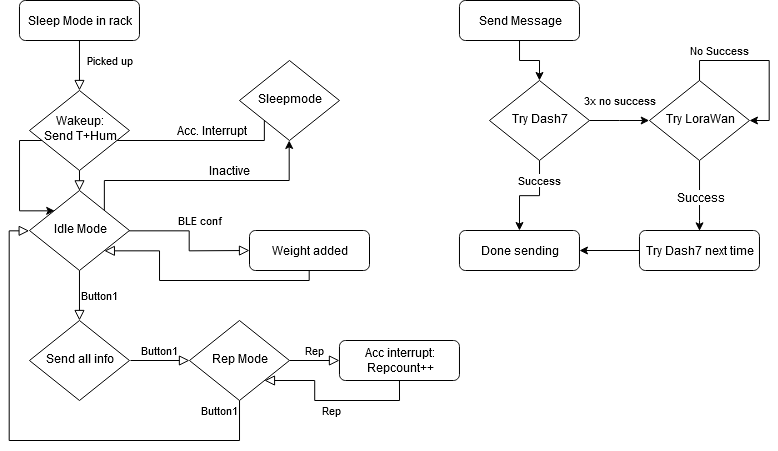

The diagram above was exported from draw.io. Its source (the exported page's mxGraphModel, read from the mxfile embedded in the PNG):
<mxGraphModel dx="981" dy="530" grid="1" gridSize="10" guides="1" tooltips="1" connect="1" arrows="1" fold="1" page="1" pageScale="1" pageWidth="827" pageHeight="1169" math="0" shadow="0">
  <root>
    <mxCell id="WIyWlLk6GJQsqaUBKTNV-0" />
    <mxCell id="WIyWlLk6GJQsqaUBKTNV-1" parent="WIyWlLk6GJQsqaUBKTNV-0" />
    <mxCell id="-KBxx1nD_g2R23lrpAU_-28" style="edgeStyle=orthogonalEdgeStyle;rounded=0;orthogonalLoop=1;jettySize=auto;html=1;entryX=0;entryY=0;entryDx=0;entryDy=0;exitX=0;exitY=1;exitDx=0;exitDy=0;" edge="1" parent="WIyWlLk6GJQsqaUBKTNV-1" source="-KBxx1nD_g2R23lrpAU_-27" target="WIyWlLk6GJQsqaUBKTNV-6">
      <mxGeometry relative="1" as="geometry">
        <Array as="points">
          <mxPoint x="315" y="150" />
          <mxPoint x="70" y="150" />
          <mxPoint x="70" y="220" />
        </Array>
      </mxGeometry>
    </mxCell>
    <mxCell id="-KBxx1nD_g2R23lrpAU_-31" value="Acc. Interrupt" style="text;html=1;align=center;verticalAlign=middle;resizable=0;points=[];labelBackgroundColor=#ffffff;" vertex="1" connectable="0" parent="-KBxx1nD_g2R23lrpAU_-28">
      <mxGeometry x="-0.4908" y="-1" relative="1" as="geometry">
        <mxPoint x="21" y="-9.34" as="offset" />
      </mxGeometry>
    </mxCell>
    <mxCell id="WIyWlLk6GJQsqaUBKTNV-2" value="Picked up" style="rounded=0;html=1;jettySize=auto;orthogonalLoop=1;fontSize=11;endArrow=block;endFill=0;endSize=8;strokeWidth=1;shadow=0;labelBackgroundColor=none;edgeStyle=orthogonalEdgeStyle;" parent="WIyWlLk6GJQsqaUBKTNV-1" source="WIyWlLk6GJQsqaUBKTNV-3" edge="1">
      <mxGeometry x="-0.2" y="30" relative="1" as="geometry">
        <mxPoint x="129.97" y="100" as="targetPoint" />
        <mxPoint as="offset" />
      </mxGeometry>
    </mxCell>
    <mxCell id="WIyWlLk6GJQsqaUBKTNV-3" value="Sleep Mode in rack" style="rounded=1;whiteSpace=wrap;html=1;fontSize=12;glass=0;strokeWidth=1;shadow=0;" parent="WIyWlLk6GJQsqaUBKTNV-1" vertex="1">
      <mxGeometry x="69.97" y="10" width="120" height="40" as="geometry" />
    </mxCell>
    <mxCell id="WIyWlLk6GJQsqaUBKTNV-4" value="Button1" style="rounded=0;html=1;jettySize=auto;orthogonalLoop=1;fontSize=11;endArrow=block;endFill=0;endSize=8;strokeWidth=1;shadow=0;labelBackgroundColor=none;edgeStyle=orthogonalEdgeStyle;" parent="WIyWlLk6GJQsqaUBKTNV-1" source="WIyWlLk6GJQsqaUBKTNV-6" edge="1">
      <mxGeometry y="20" relative="1" as="geometry">
        <mxPoint as="offset" />
        <mxPoint x="129.97" y="330" as="targetPoint" />
      </mxGeometry>
    </mxCell>
    <mxCell id="WIyWlLk6GJQsqaUBKTNV-5" value="BLE conf" style="edgeStyle=orthogonalEdgeStyle;rounded=0;html=1;jettySize=auto;orthogonalLoop=1;fontSize=11;endArrow=block;endFill=0;endSize=8;strokeWidth=1;shadow=0;labelBackgroundColor=none;entryX=0;entryY=0.5;entryDx=0;entryDy=0;" parent="WIyWlLk6GJQsqaUBKTNV-1" source="WIyWlLk6GJQsqaUBKTNV-6" target="WIyWlLk6GJQsqaUBKTNV-7" edge="1">
      <mxGeometry x="-0.1435" y="15" relative="1" as="geometry">
        <mxPoint x="-5" y="-10" as="offset" />
        <mxPoint x="260" y="220" as="targetPoint" />
      </mxGeometry>
    </mxCell>
    <mxCell id="-KBxx1nD_g2R23lrpAU_-29" style="edgeStyle=orthogonalEdgeStyle;rounded=0;orthogonalLoop=1;jettySize=auto;html=1;exitX=1;exitY=0;exitDx=0;exitDy=0;entryX=0.5;entryY=1;entryDx=0;entryDy=0;" edge="1" parent="WIyWlLk6GJQsqaUBKTNV-1" source="WIyWlLk6GJQsqaUBKTNV-6" target="-KBxx1nD_g2R23lrpAU_-27">
      <mxGeometry relative="1" as="geometry">
        <Array as="points">
          <mxPoint x="155" y="190" />
          <mxPoint x="340" y="190" />
        </Array>
      </mxGeometry>
    </mxCell>
    <mxCell id="-KBxx1nD_g2R23lrpAU_-30" value="Inactive" style="text;html=1;align=center;verticalAlign=middle;resizable=0;points=[];labelBackgroundColor=#ffffff;" vertex="1" connectable="0" parent="-KBxx1nD_g2R23lrpAU_-29">
      <mxGeometry x="0.2268" y="1" relative="1" as="geometry">
        <mxPoint x="-1.1" y="-9" as="offset" />
      </mxGeometry>
    </mxCell>
    <mxCell id="WIyWlLk6GJQsqaUBKTNV-6" value="Idle Mode" style="rhombus;whiteSpace=wrap;html=1;shadow=0;fontFamily=Helvetica;fontSize=12;align=center;strokeWidth=1;spacing=6;spacingTop=-4;" parent="WIyWlLk6GJQsqaUBKTNV-1" vertex="1">
      <mxGeometry x="79.97" y="200" width="100" height="80" as="geometry" />
    </mxCell>
    <mxCell id="WIyWlLk6GJQsqaUBKTNV-7" value="Weight added" style="rounded=1;whiteSpace=wrap;html=1;fontSize=12;glass=0;strokeWidth=1;shadow=0;" parent="WIyWlLk6GJQsqaUBKTNV-1" vertex="1">
      <mxGeometry x="300" y="240" width="120" height="40" as="geometry" />
    </mxCell>
    <mxCell id="WIyWlLk6GJQsqaUBKTNV-8" value="Button1" style="rounded=0;html=1;jettySize=auto;orthogonalLoop=1;fontSize=11;endArrow=block;endFill=0;endSize=8;strokeWidth=1;shadow=0;labelBackgroundColor=none;edgeStyle=orthogonalEdgeStyle;entryX=0;entryY=0.5;entryDx=0;entryDy=0;" parent="WIyWlLk6GJQsqaUBKTNV-1" source="WIyWlLk6GJQsqaUBKTNV-10" target="WIyWlLk6GJQsqaUBKTNV-6" edge="1">
      <mxGeometry x="-0.7592" y="-30" relative="1" as="geometry">
        <mxPoint as="offset" />
        <mxPoint x="289.97" y="470" as="targetPoint" />
        <Array as="points">
          <mxPoint x="289.97" y="450" />
          <mxPoint x="59.97" y="450" />
          <mxPoint x="59.97" y="240" />
        </Array>
      </mxGeometry>
    </mxCell>
    <mxCell id="WIyWlLk6GJQsqaUBKTNV-9" value="Rep" style="edgeStyle=orthogonalEdgeStyle;rounded=0;html=1;jettySize=auto;orthogonalLoop=1;fontSize=11;endArrow=block;endFill=0;endSize=8;strokeWidth=1;shadow=0;labelBackgroundColor=none;" parent="WIyWlLk6GJQsqaUBKTNV-1" source="WIyWlLk6GJQsqaUBKTNV-10" target="WIyWlLk6GJQsqaUBKTNV-12" edge="1">
      <mxGeometry y="10" relative="1" as="geometry">
        <mxPoint as="offset" />
      </mxGeometry>
    </mxCell>
    <mxCell id="WIyWlLk6GJQsqaUBKTNV-10" value="Rep Mode" style="rhombus;whiteSpace=wrap;html=1;shadow=0;fontFamily=Helvetica;fontSize=12;align=center;strokeWidth=1;spacing=6;spacingTop=-4;" parent="WIyWlLk6GJQsqaUBKTNV-1" vertex="1">
      <mxGeometry x="239.97" y="330" width="100" height="80" as="geometry" />
    </mxCell>
    <mxCell id="WIyWlLk6GJQsqaUBKTNV-12" value="&lt;div&gt;Acc interrupt:&lt;/div&gt;&lt;div&gt;Repcount++&lt;/div&gt;" style="rounded=1;whiteSpace=wrap;html=1;fontSize=12;glass=0;strokeWidth=1;shadow=0;" parent="WIyWlLk6GJQsqaUBKTNV-1" vertex="1">
      <mxGeometry x="389.97" y="350" width="120" height="40" as="geometry" />
    </mxCell>
    <mxCell id="-KBxx1nD_g2R23lrpAU_-1" value="" style="edgeStyle=orthogonalEdgeStyle;rounded=0;html=1;jettySize=auto;orthogonalLoop=1;fontSize=11;endArrow=block;endFill=0;endSize=8;strokeWidth=1;shadow=0;labelBackgroundColor=none;exitX=0.5;exitY=1;exitDx=0;exitDy=0;entryX=1;entryY=1;entryDx=0;entryDy=0;" edge="1" parent="WIyWlLk6GJQsqaUBKTNV-1" source="WIyWlLk6GJQsqaUBKTNV-7" target="WIyWlLk6GJQsqaUBKTNV-6">
      <mxGeometry y="10" relative="1" as="geometry">
        <mxPoint as="offset" />
        <mxPoint x="189.97" y="250" as="sourcePoint" />
        <mxPoint x="273.37" y="250" as="targetPoint" />
        <Array as="points">
          <mxPoint x="360" y="290" />
          <mxPoint x="210" y="290" />
          <mxPoint x="210" y="260" />
        </Array>
      </mxGeometry>
    </mxCell>
    <mxCell id="-KBxx1nD_g2R23lrpAU_-2" value="Rep" style="edgeStyle=orthogonalEdgeStyle;rounded=0;html=1;jettySize=auto;orthogonalLoop=1;fontSize=11;endArrow=block;endFill=0;endSize=8;strokeWidth=1;shadow=0;labelBackgroundColor=none;exitX=0.5;exitY=1;exitDx=0;exitDy=0;entryX=1;entryY=1;entryDx=0;entryDy=0;" edge="1" parent="WIyWlLk6GJQsqaUBKTNV-1" source="WIyWlLk6GJQsqaUBKTNV-12" target="WIyWlLk6GJQsqaUBKTNV-10">
      <mxGeometry y="10" relative="1" as="geometry">
        <mxPoint as="offset" />
        <mxPoint x="419.97" y="420" as="sourcePoint" />
        <mxPoint x="469.97" y="420" as="targetPoint" />
      </mxGeometry>
    </mxCell>
    <mxCell id="-KBxx1nD_g2R23lrpAU_-3" value="&lt;div&gt;Wakeup:&lt;/div&gt;&lt;div&gt;Send T+Hum&lt;/div&gt;" style="rhombus;whiteSpace=wrap;html=1;shadow=0;fontFamily=Helvetica;fontSize=12;align=center;strokeWidth=1;spacing=6;spacingTop=-4;" vertex="1" parent="WIyWlLk6GJQsqaUBKTNV-1">
      <mxGeometry x="79.97" y="100" width="100" height="80" as="geometry" />
    </mxCell>
    <mxCell id="-KBxx1nD_g2R23lrpAU_-5" value="" style="rounded=0;html=1;jettySize=auto;orthogonalLoop=1;fontSize=11;endArrow=block;endFill=0;endSize=8;strokeWidth=1;shadow=0;labelBackgroundColor=none;edgeStyle=orthogonalEdgeStyle;exitX=0.5;exitY=1;exitDx=0;exitDy=0;entryX=0.5;entryY=0;entryDx=0;entryDy=0;" edge="1" parent="WIyWlLk6GJQsqaUBKTNV-1" source="-KBxx1nD_g2R23lrpAU_-3" target="WIyWlLk6GJQsqaUBKTNV-6">
      <mxGeometry x="-0.2" y="30" relative="1" as="geometry">
        <mxPoint x="139.97" y="60" as="sourcePoint" />
        <mxPoint x="139.97" y="110" as="targetPoint" />
        <mxPoint as="offset" />
      </mxGeometry>
    </mxCell>
    <mxCell id="-KBxx1nD_g2R23lrpAU_-8" value="&lt;div&gt;Send all info&lt;/div&gt;" style="rhombus;whiteSpace=wrap;html=1;shadow=0;fontFamily=Helvetica;fontSize=12;align=center;strokeWidth=1;spacing=6;spacingTop=-4;" vertex="1" parent="WIyWlLk6GJQsqaUBKTNV-1">
      <mxGeometry x="79.97" y="330" width="100" height="80" as="geometry" />
    </mxCell>
    <mxCell id="-KBxx1nD_g2R23lrpAU_-10" value="Button1" style="rounded=0;html=1;jettySize=auto;orthogonalLoop=1;fontSize=11;endArrow=block;endFill=0;endSize=8;strokeWidth=1;shadow=0;labelBackgroundColor=none;edgeStyle=orthogonalEdgeStyle;exitX=1;exitY=0.5;exitDx=0;exitDy=0;" edge="1" parent="WIyWlLk6GJQsqaUBKTNV-1">
      <mxGeometry x="-0.02" y="10" relative="1" as="geometry">
        <mxPoint as="offset" />
        <mxPoint x="180.97" y="370" as="sourcePoint" />
        <mxPoint x="239.97" y="370" as="targetPoint" />
      </mxGeometry>
    </mxCell>
    <mxCell id="-KBxx1nD_g2R23lrpAU_-14" style="edgeStyle=orthogonalEdgeStyle;rounded=0;orthogonalLoop=1;jettySize=auto;html=1;entryX=0.5;entryY=0;entryDx=0;entryDy=0;" edge="1" parent="WIyWlLk6GJQsqaUBKTNV-1" source="-KBxx1nD_g2R23lrpAU_-12" target="-KBxx1nD_g2R23lrpAU_-13">
      <mxGeometry relative="1" as="geometry" />
    </mxCell>
    <mxCell id="-KBxx1nD_g2R23lrpAU_-12" value="Send Message" style="rounded=1;whiteSpace=wrap;html=1;fontSize=12;glass=0;strokeWidth=1;shadow=0;" vertex="1" parent="WIyWlLk6GJQsqaUBKTNV-1">
      <mxGeometry x="509.97" y="10" width="120" height="40" as="geometry" />
    </mxCell>
    <mxCell id="-KBxx1nD_g2R23lrpAU_-16" value="3x no success" style="edgeStyle=orthogonalEdgeStyle;rounded=0;orthogonalLoop=1;jettySize=auto;html=1;entryX=0;entryY=0.5;entryDx=0;entryDy=0;" edge="1" parent="WIyWlLk6GJQsqaUBKTNV-1" source="-KBxx1nD_g2R23lrpAU_-13" target="-KBxx1nD_g2R23lrpAU_-15">
      <mxGeometry x="-0.0109" y="20" relative="1" as="geometry">
        <Array as="points">
          <mxPoint x="669.97" y="130" />
          <mxPoint x="669.97" y="130" />
        </Array>
        <mxPoint as="offset" />
      </mxGeometry>
    </mxCell>
    <mxCell id="-KBxx1nD_g2R23lrpAU_-20" value="Success" style="edgeStyle=orthogonalEdgeStyle;rounded=0;orthogonalLoop=1;jettySize=auto;html=1;entryX=0.5;entryY=0;entryDx=0;entryDy=0;" edge="1" parent="WIyWlLk6GJQsqaUBKTNV-1" source="-KBxx1nD_g2R23lrpAU_-13" target="-KBxx1nD_g2R23lrpAU_-19">
      <mxGeometry x="-0.5486" relative="1" as="geometry">
        <mxPoint as="offset" />
      </mxGeometry>
    </mxCell>
    <mxCell id="-KBxx1nD_g2R23lrpAU_-13" value="Try Dash7" style="rhombus;whiteSpace=wrap;html=1;shadow=0;fontFamily=Helvetica;fontSize=12;align=center;strokeWidth=1;spacing=6;spacingTop=-4;" vertex="1" parent="WIyWlLk6GJQsqaUBKTNV-1">
      <mxGeometry x="539.97" y="90" width="100" height="80" as="geometry" />
    </mxCell>
    <mxCell id="-KBxx1nD_g2R23lrpAU_-18" value="" style="edgeStyle=orthogonalEdgeStyle;rounded=0;orthogonalLoop=1;jettySize=auto;html=1;exitX=0.5;exitY=1;exitDx=0;exitDy=0;entryX=0.5;entryY=0;entryDx=0;entryDy=0;" edge="1" parent="WIyWlLk6GJQsqaUBKTNV-1" source="-KBxx1nD_g2R23lrpAU_-15" target="-KBxx1nD_g2R23lrpAU_-22">
      <mxGeometry relative="1" as="geometry">
        <mxPoint x="749.97" y="240" as="targetPoint" />
        <Array as="points">
          <mxPoint x="749.97" y="230" />
          <mxPoint x="749.97" y="230" />
        </Array>
      </mxGeometry>
    </mxCell>
    <mxCell id="-KBxx1nD_g2R23lrpAU_-21" value="Success" style="text;html=1;align=center;verticalAlign=middle;resizable=0;points=[];labelBackgroundColor=#ffffff;" vertex="1" connectable="0" parent="-KBxx1nD_g2R23lrpAU_-18">
      <mxGeometry x="-0.6509" y="1" relative="1" as="geometry">
        <mxPoint x="-0.69" y="24.14" as="offset" />
      </mxGeometry>
    </mxCell>
    <mxCell id="-KBxx1nD_g2R23lrpAU_-15" value="Try LoraWan" style="rhombus;whiteSpace=wrap;html=1;shadow=0;fontFamily=Helvetica;fontSize=12;align=center;strokeWidth=1;spacing=6;spacingTop=-4;" vertex="1" parent="WIyWlLk6GJQsqaUBKTNV-1">
      <mxGeometry x="699.97" y="90" width="100" height="80" as="geometry" />
    </mxCell>
    <mxCell id="-KBxx1nD_g2R23lrpAU_-19" value="Done sending" style="rounded=1;whiteSpace=wrap;html=1;fontSize=12;glass=0;strokeWidth=1;shadow=0;" vertex="1" parent="WIyWlLk6GJQsqaUBKTNV-1">
      <mxGeometry x="509.97" y="240" width="120" height="40" as="geometry" />
    </mxCell>
    <mxCell id="-KBxx1nD_g2R23lrpAU_-23" style="edgeStyle=orthogonalEdgeStyle;rounded=0;orthogonalLoop=1;jettySize=auto;html=1;entryX=1;entryY=0.5;entryDx=0;entryDy=0;" edge="1" parent="WIyWlLk6GJQsqaUBKTNV-1" source="-KBxx1nD_g2R23lrpAU_-22" target="-KBxx1nD_g2R23lrpAU_-19">
      <mxGeometry relative="1" as="geometry" />
    </mxCell>
    <mxCell id="-KBxx1nD_g2R23lrpAU_-22" value="Try Dash7 next time" style="rounded=1;whiteSpace=wrap;html=1;fontSize=12;glass=0;strokeWidth=1;shadow=0;" vertex="1" parent="WIyWlLk6GJQsqaUBKTNV-1">
      <mxGeometry x="689.97" y="240" width="120" height="40" as="geometry" />
    </mxCell>
    <mxCell id="-KBxx1nD_g2R23lrpAU_-26" value="No Success" style="edgeStyle=orthogonalEdgeStyle;rounded=0;orthogonalLoop=1;jettySize=auto;html=1;entryX=1;entryY=0.5;entryDx=0;entryDy=0;" edge="1" parent="WIyWlLk6GJQsqaUBKTNV-1" source="-KBxx1nD_g2R23lrpAU_-15" target="-KBxx1nD_g2R23lrpAU_-15">
      <mxGeometry x="-0.7611" y="-22" relative="1" as="geometry">
        <mxPoint x="20" y="-32" as="offset" />
      </mxGeometry>
    </mxCell>
    <mxCell id="-KBxx1nD_g2R23lrpAU_-27" value="Sleepmode" style="rhombus;whiteSpace=wrap;html=1;shadow=0;fontFamily=Helvetica;fontSize=12;align=center;strokeWidth=1;spacing=6;spacingTop=-4;" vertex="1" parent="WIyWlLk6GJQsqaUBKTNV-1">
      <mxGeometry x="289.97" y="70" width="100" height="80" as="geometry" />
    </mxCell>
  </root>
</mxGraphModel>